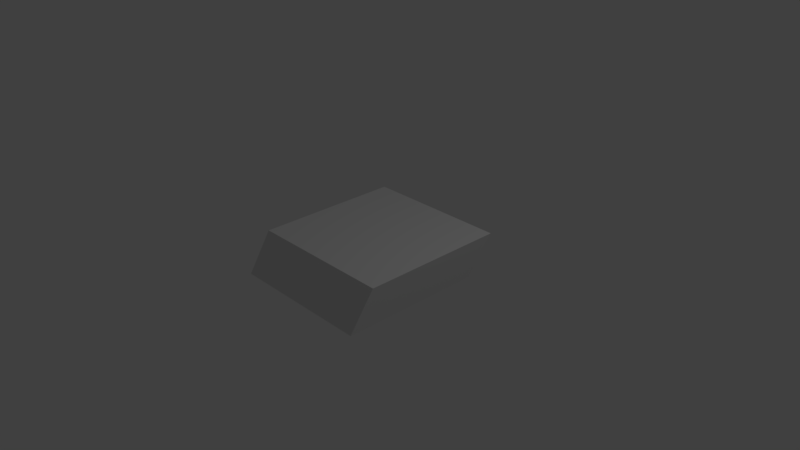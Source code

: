 # Source: pose.blend  (saved by Blender 2.79.0; exported with 4.5.12 LTS)
import bpy
from mathutils import Matrix  # noqa: F401  (used for matrix-valued properties, if any)

bpy.ops.wm.read_factory_settings(use_empty=True)
scene = bpy.context.scene
scene.name = 'Scene'

# ---- collections
col_collection_1 = bpy.data.collections.new('Collection 1'); scene.collection.children.link(col_collection_1)

# ---- materials (node trees are filled in below, after node groups)
mat_material = bpy.data.materials.new('Material')
mat_material.alpha_threshold = 0.0
mat_material.use_transparent_shadow = False
mat_material.roughness = 0.5
mat_material.line_color = (0.0, 0.0, 0.0, 1.0)

# ---- material node trees

# ---- world
world_world = bpy.data.worlds.new('World'); scene.world = world_world
world_world.color = (0.05088, 0.05088, 0.05088)
world_world.use_sun_shadow = False
world_world.sun_shadow_jitter_overblur = 0.0
world_world.cycles.sampling_method = 'MANUAL'

# ---- cameras
cam_camera = bpy.data.cameras.new('Camera')
cam_camera.clip_end = 100.0
cam_camera.lens = 35.0
cam_camera.sensor_width = 32.0
cam_camera.sensor_height = 18.0
cam_camera.ortho_scale = 7.314
cam_camera.dof.focus_distance = 0.0
cam_camera.dof.aperture_fstop = 128.0

# ---- lights
light_lamp = bpy.data.lights.new('Lamp', 'POINT')
light_lamp.transmission_factor = 0.0
light_lamp.cutoff_distance = 30.0
light_lamp.energy = 100.0
light_lamp.shadow_buffer_clip_start = 1.001
light_lamp.shadow_soft_size = 0.1
light_lamp.shadow_maximum_resolution = 0.006
light_lamp.use_absolute_resolution = True

# ---- meshes
me_cube = bpy.data.meshes.new('Cube')
me_cube.from_pydata([(0.9231, 0.89, -0.3067), (0.9231, -1.11, -0.3067), (-1.077, -1.11, -0.3067), (-1.077, 0.89, -0.3067), (1.077, 1.11, 0.3067), (1.077, -0.89, 0.3067), (-0.9231, -0.89, 0.3067), (-0.9231, 1.11, 0.3067), (-0.5188, 0.89, -0.3067), (-0.5188, -1.11, -0.3067), (-0.365, 1.11, 0.3067), (-0.365, -0.89, 0.3067), (0.4808, 0.89, -0.3067), (0.4808, -1.11, -0.3067), (0.6345, 1.11, 0.3067), (0.6345, -0.89, 0.3067), (-0.01898, 0.89, -0.3067), (-0.01898, -1.11, -0.3067), (0.1347, 1.11, 0.3067), (0.1347, -0.89, 0.3067)], [], [(8, 9, 2, 3), (10, 7, 6, 11), (0, 4, 5, 1), (9, 11, 6, 2), (2, 6, 7, 3), (10, 8, 3, 7), (18, 16, 8, 10), (17, 19, 11, 9), (18, 10, 11, 19), (16, 17, 9, 8), (0, 1, 13, 12), (4, 14, 15, 5), (1, 5, 15, 13), (4, 0, 12, 14), (12, 13, 17, 16), (14, 18, 19, 15), (13, 15, 19, 17), (14, 12, 16, 18)])
me_cube.materials.append(mat_material)
me_cube.use_remesh_preserve_volume = False
me_cube.use_remesh_preserve_attributes = False
me_cube.use_mirror_vertex_groups = False
me_cube.update()
arm_armature_001 = bpy.data.armatures.new('Armature.001')  # bones are not reproduced

# ---- objects
ob_armature = bpy.data.objects.new('Armature', arm_armature_001)
ob_cube = bpy.data.objects.new('Cube', me_cube)
ob_lamp = bpy.data.objects.new('Lamp', light_lamp)
ob_camera = bpy.data.objects.new('Camera', cam_camera)

# ---- transforms, parenting, visibility, modifiers, constraints
ob_armature.location = (-0.04444, 1.066, 0.3372)
ob_armature.rotation_euler = (1.571, -0.0, 0.0)
ob_armature.show_in_front = True
ob_armature.lineart.crease_threshold = 0.0
ob_cube.parent = ob_armature
ob_cube.matrix_parent_inverse = Matrix(((1.0, 0.0, -1.11e-16, 0.04444), (0.0, -2.98e-08, 1.0, -0.3372), (0.0, -1.0, -4.371e-08, 1.066), (0.0, 0.0, 0.0, 1.0)))
ob_cube.location = (0.0, 0.0, 0.0)
ob_cube.lock_rotations_4d = False
ob_cube.empty_display_type = 'ARROWS'
ob_cube.lineart.crease_threshold = 0.0
_vg = ob_cube.vertex_groups.new(name='RootBone')
for _i, _w in zip([0, 1, 3, 4, 5, 6, 7, 8, 9, 10, 12, 13, 14, 15, 16, 17, 18, 19], [0.5685, 0.07163, 0.3934, 0.4353, 0.09727, 0.03218, 0.7696, 0.3871, 0.001305, 0.8885, 0.439, 0.05422, 0.4858, 0.08892, 0.7073, 0.04523, 0.9279, 0.0882]): _vg.add([_i], _w, 'REPLACE')
_vg = ob_cube.vertex_groups.new(name='RootBone.001')
for _i, _w in zip([0, 1, 2, 3, 4, 5, 7, 8, 9, 10, 12, 13, 14, 15, 16, 17, 18, 19], [0.3477, 0.2995, 0.03771, 0.4824, 0.5, 0.2531, 0.165, 0.535, 0.03389, 0.07408, 0.4941, 0.1486, 0.4642, 0.3278, 0.2396, 0.07003, 0.05627, 0.1572]): _vg.add([_i], _w, 'REPLACE')
_vg = ob_cube.vertex_groups.new(name='RootBone.002')
for _i, _w in zip([0, 1, 2, 4, 5, 9, 12, 13, 14, 15, 17, 19], [0.04892, 0.3567, 0.04545, 0.02447, 0.4354, 0.134, 0.01987, 0.4197, 0.0009383, 0.2698, 0.4909, 0.1799]): _vg.add([_i], _w, 'REPLACE')
_vg = ob_cube.vertex_groups.new(name='RootBone.003')
for _i, _w in zip([0, 1, 2, 3, 4, 5, 6, 7, 8, 9, 10, 11, 12, 13, 15, 16, 17, 19], [0.01862, 0.2722, 0.8989, 0.1148, 0.005108, 0.2142, 0.9223, 0.06284, 0.06528, 0.7984, 0.01955, 0.9466, 0.01399, 0.3775, 0.3135, 0.01319, 0.3914, 0.5747]): _vg.add([_i], _w, 'REPLACE')
_m = ob_cube.modifiers.new('Armature', 'ARMATURE')
_m.object = ob_armature
ob_lamp.location = (4.076, 1.005, 5.904)
ob_lamp.rotation_euler = (0.6503, 0.05522, 1.866)
ob_lamp.lock_rotations_4d = False
ob_lamp.empty_display_type = 'ARROWS'
ob_lamp.color = (0.0, 0.0, 0.0, 0.0)
ob_lamp.lineart.crease_threshold = 0.0
ob_camera.location = (7.481, -6.508, 5.344)
ob_camera.rotation_euler = (1.109, 0.0, 0.8149)
ob_camera.lock_rotations_4d = False
ob_camera.empty_display_type = 'ARROWS'
ob_camera.color = (0.0, 0.0, 0.0, 0.0)
ob_camera.display_type = 'WIRE'
ob_camera.lineart.crease_threshold = 0.0

# ---- collection membership
col_collection_1.objects.link(ob_armature)
col_collection_1.objects.link(ob_cube)
col_collection_1.objects.link(ob_lamp)
col_collection_1.objects.link(ob_camera)

# ---- scene / render settings (as saved in the file)
scene.camera = ob_camera
scene.frame_start = 1; scene.frame_end = 250; scene.frame_set(2)
scene.render.engine = 'BLENDER_EEVEE_NEXT'
scene.render.resolution_percentage = 50
scene.render.dither_intensity = 0.0
scene.cycles.use_denoising = False
scene.cycles.samples = 128
scene.cycles.sampling_pattern = 'TABULATED_SOBOL'
scene.cycles.use_adaptive_sampling = False
scene.cycles.use_light_tree = False
scene.cycles.blur_glossy = 0.0
scene.cycles.sample_clamp_indirect = 0.0
scene.view_settings.view_transform = 'Standard'
bpy.context.view_layer.update()
